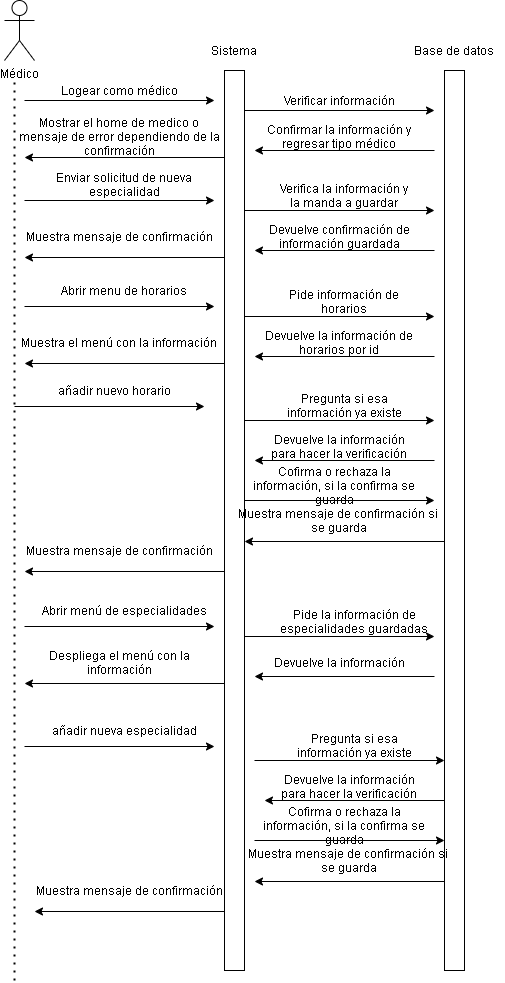

The diagram above was exported from draw.io. Its source (the exported page's mxGraphModel, read from the mxfile embedded in the PNG):
<mxGraphModel dx="768" dy="491" grid="1" gridSize="10" guides="1" tooltips="1" connect="1" arrows="1" fold="1" page="1" pageScale="1" pageWidth="413" pageHeight="291" math="0" shadow="0">
  <root>
    <mxCell id="0" />
    <mxCell id="1" parent="0" />
    <mxCell id="QX7_xBddXVVtuEZPoqqF-1" value="Médico" style="shape=umlActor;verticalLabelPosition=bottom;verticalAlign=top;html=1;outlineConnect=0;" vertex="1" parent="1">
      <mxGeometry x="70" width="30" height="60" as="geometry" />
    </mxCell>
    <mxCell id="QX7_xBddXVVtuEZPoqqF-2" value="" style="rounded=0;whiteSpace=wrap;html=1;" vertex="1" parent="1">
      <mxGeometry x="290" y="70" width="20" height="900" as="geometry" />
    </mxCell>
    <mxCell id="QX7_xBddXVVtuEZPoqqF-3" value="" style="rounded=0;whiteSpace=wrap;html=1;" vertex="1" parent="1">
      <mxGeometry x="510" y="70" width="20" height="900" as="geometry" />
    </mxCell>
    <mxCell id="QX7_xBddXVVtuEZPoqqF-5" value="" style="endArrow=classic;html=1;" edge="1" parent="1">
      <mxGeometry width="50" height="50" relative="1" as="geometry">
        <mxPoint x="90" y="100" as="sourcePoint" />
        <mxPoint x="280" y="100" as="targetPoint" />
      </mxGeometry>
    </mxCell>
    <mxCell id="QX7_xBddXVVtuEZPoqqF-6" value="" style="endArrow=none;dashed=1;html=1;dashPattern=1 3;strokeWidth=2;" edge="1" parent="1">
      <mxGeometry width="50" height="50" relative="1" as="geometry">
        <mxPoint x="80" y="980" as="sourcePoint" />
        <mxPoint x="80" y="80" as="targetPoint" />
      </mxGeometry>
    </mxCell>
    <mxCell id="QX7_xBddXVVtuEZPoqqF-8" value="Logear como médico" style="text;html=1;strokeColor=none;fillColor=none;align=center;verticalAlign=middle;whiteSpace=wrap;rounded=0;" vertex="1" parent="1">
      <mxGeometry x="120" y="80" width="130" height="20" as="geometry" />
    </mxCell>
    <mxCell id="QX7_xBddXVVtuEZPoqqF-9" value="Sistema" style="text;html=1;strokeColor=none;fillColor=none;align=center;verticalAlign=middle;whiteSpace=wrap;rounded=0;" vertex="1" parent="1">
      <mxGeometry x="280" y="40" width="40" height="20" as="geometry" />
    </mxCell>
    <mxCell id="QX7_xBddXVVtuEZPoqqF-10" value="Base de datos" style="text;html=1;strokeColor=none;fillColor=none;align=center;verticalAlign=middle;whiteSpace=wrap;rounded=0;" vertex="1" parent="1">
      <mxGeometry x="470" y="40" width="100" height="20" as="geometry" />
    </mxCell>
    <mxCell id="QX7_xBddXVVtuEZPoqqF-11" value="" style="endArrow=classic;html=1;" edge="1" parent="1">
      <mxGeometry width="50" height="50" relative="1" as="geometry">
        <mxPoint x="310" y="110" as="sourcePoint" />
        <mxPoint x="500" y="110" as="targetPoint" />
      </mxGeometry>
    </mxCell>
    <mxCell id="QX7_xBddXVVtuEZPoqqF-12" value="Verificar información" style="text;html=1;strokeColor=none;fillColor=none;align=center;verticalAlign=middle;whiteSpace=wrap;rounded=0;" vertex="1" parent="1">
      <mxGeometry x="340" y="90" width="130" height="20" as="geometry" />
    </mxCell>
    <mxCell id="QX7_xBddXVVtuEZPoqqF-13" value="" style="endArrow=classic;html=1;" edge="1" parent="1">
      <mxGeometry width="50" height="50" relative="1" as="geometry">
        <mxPoint x="500" y="150" as="sourcePoint" />
        <mxPoint x="320" y="150" as="targetPoint" />
      </mxGeometry>
    </mxCell>
    <mxCell id="QX7_xBddXVVtuEZPoqqF-14" value="Confirmar la información y regresar tipo médico" style="text;html=1;strokeColor=none;fillColor=none;align=center;verticalAlign=middle;whiteSpace=wrap;rounded=0;" vertex="1" parent="1">
      <mxGeometry x="330" y="126" width="150" height="20" as="geometry" />
    </mxCell>
    <mxCell id="QX7_xBddXVVtuEZPoqqF-16" value="" style="endArrow=classic;html=1;" edge="1" parent="1">
      <mxGeometry width="50" height="50" relative="1" as="geometry">
        <mxPoint x="290" y="157" as="sourcePoint" />
        <mxPoint x="90" y="157" as="targetPoint" />
      </mxGeometry>
    </mxCell>
    <mxCell id="QX7_xBddXVVtuEZPoqqF-17" value="Mostrar el home de medico o mensaje de error dependiendo de la confirmación" style="text;html=1;strokeColor=none;fillColor=none;align=center;verticalAlign=middle;whiteSpace=wrap;rounded=0;" vertex="1" parent="1">
      <mxGeometry x="80" y="126" width="210" height="20" as="geometry" />
    </mxCell>
    <mxCell id="QX7_xBddXVVtuEZPoqqF-18" value="" style="endArrow=classic;html=1;" edge="1" parent="1">
      <mxGeometry width="50" height="50" relative="1" as="geometry">
        <mxPoint x="90" y="200" as="sourcePoint" />
        <mxPoint x="280" y="200" as="targetPoint" />
      </mxGeometry>
    </mxCell>
    <mxCell id="QX7_xBddXVVtuEZPoqqF-19" value="Enviar solicitud de nueva especialidad" style="text;html=1;strokeColor=none;fillColor=none;align=center;verticalAlign=middle;whiteSpace=wrap;rounded=0;" vertex="1" parent="1">
      <mxGeometry x="90" y="174" width="200" height="20" as="geometry" />
    </mxCell>
    <mxCell id="QX7_xBddXVVtuEZPoqqF-20" value="" style="endArrow=classic;html=1;" edge="1" parent="1">
      <mxGeometry width="50" height="50" relative="1" as="geometry">
        <mxPoint x="310" y="210" as="sourcePoint" />
        <mxPoint x="500" y="210" as="targetPoint" />
      </mxGeometry>
    </mxCell>
    <mxCell id="QX7_xBddXVVtuEZPoqqF-21" value="Verifica la información y la manda a guardar" style="text;html=1;strokeColor=none;fillColor=none;align=center;verticalAlign=middle;whiteSpace=wrap;rounded=0;" vertex="1" parent="1">
      <mxGeometry x="340" y="180" width="140" height="30" as="geometry" />
    </mxCell>
    <mxCell id="QX7_xBddXVVtuEZPoqqF-22" value="" style="endArrow=classic;html=1;" edge="1" parent="1">
      <mxGeometry width="50" height="50" relative="1" as="geometry">
        <mxPoint x="500" y="250" as="sourcePoint" />
        <mxPoint x="320" y="250" as="targetPoint" />
      </mxGeometry>
    </mxCell>
    <mxCell id="QX7_xBddXVVtuEZPoqqF-23" value="Devuelve confirmación de información guardada" style="text;html=1;strokeColor=none;fillColor=none;align=center;verticalAlign=middle;whiteSpace=wrap;rounded=0;" vertex="1" parent="1">
      <mxGeometry x="330" y="226" width="150" height="20" as="geometry" />
    </mxCell>
    <mxCell id="QX7_xBddXVVtuEZPoqqF-24" value="" style="endArrow=classic;html=1;" edge="1" parent="1">
      <mxGeometry width="50" height="50" relative="1" as="geometry">
        <mxPoint x="290" y="257" as="sourcePoint" />
        <mxPoint x="90" y="257" as="targetPoint" />
      </mxGeometry>
    </mxCell>
    <mxCell id="QX7_xBddXVVtuEZPoqqF-25" value="Muestra mensaje de confirmación" style="text;html=1;strokeColor=none;fillColor=none;align=center;verticalAlign=middle;whiteSpace=wrap;rounded=0;" vertex="1" parent="1">
      <mxGeometry x="80" y="226" width="210" height="20" as="geometry" />
    </mxCell>
    <mxCell id="QX7_xBddXVVtuEZPoqqF-27" value="" style="endArrow=classic;html=1;" edge="1" parent="1">
      <mxGeometry width="50" height="50" relative="1" as="geometry">
        <mxPoint x="90" y="306" as="sourcePoint" />
        <mxPoint x="280" y="306" as="targetPoint" />
      </mxGeometry>
    </mxCell>
    <mxCell id="QX7_xBddXVVtuEZPoqqF-28" value="Abrir menu de horarios" style="text;html=1;strokeColor=none;fillColor=none;align=center;verticalAlign=middle;whiteSpace=wrap;rounded=0;" vertex="1" parent="1">
      <mxGeometry x="90" y="280" width="200" height="20" as="geometry" />
    </mxCell>
    <mxCell id="QX7_xBddXVVtuEZPoqqF-29" value="" style="endArrow=classic;html=1;" edge="1" parent="1">
      <mxGeometry width="50" height="50" relative="1" as="geometry">
        <mxPoint x="310" y="316" as="sourcePoint" />
        <mxPoint x="500" y="316" as="targetPoint" />
      </mxGeometry>
    </mxCell>
    <mxCell id="QX7_xBddXVVtuEZPoqqF-30" value="Pide información de horarios" style="text;html=1;strokeColor=none;fillColor=none;align=center;verticalAlign=middle;whiteSpace=wrap;rounded=0;" vertex="1" parent="1">
      <mxGeometry x="340" y="286" width="140" height="30" as="geometry" />
    </mxCell>
    <mxCell id="QX7_xBddXVVtuEZPoqqF-31" value="" style="endArrow=classic;html=1;" edge="1" parent="1">
      <mxGeometry width="50" height="50" relative="1" as="geometry">
        <mxPoint x="500" y="356" as="sourcePoint" />
        <mxPoint x="320" y="356" as="targetPoint" />
      </mxGeometry>
    </mxCell>
    <mxCell id="QX7_xBddXVVtuEZPoqqF-32" value="Devuelve la información de horarios por id" style="text;html=1;strokeColor=none;fillColor=none;align=center;verticalAlign=middle;whiteSpace=wrap;rounded=0;" vertex="1" parent="1">
      <mxGeometry x="330" y="332" width="150" height="20" as="geometry" />
    </mxCell>
    <mxCell id="QX7_xBddXVVtuEZPoqqF-33" value="" style="endArrow=classic;html=1;" edge="1" parent="1">
      <mxGeometry width="50" height="50" relative="1" as="geometry">
        <mxPoint x="290" y="363" as="sourcePoint" />
        <mxPoint x="90" y="363" as="targetPoint" />
      </mxGeometry>
    </mxCell>
    <mxCell id="QX7_xBddXVVtuEZPoqqF-34" value="Muestra el menú con la información" style="text;html=1;strokeColor=none;fillColor=none;align=center;verticalAlign=middle;whiteSpace=wrap;rounded=0;" vertex="1" parent="1">
      <mxGeometry x="80" y="332" width="210" height="20" as="geometry" />
    </mxCell>
    <mxCell id="QX7_xBddXVVtuEZPoqqF-35" value="" style="endArrow=classic;html=1;" edge="1" parent="1">
      <mxGeometry width="50" height="50" relative="1" as="geometry">
        <mxPoint x="80" y="406" as="sourcePoint" />
        <mxPoint x="270" y="406" as="targetPoint" />
      </mxGeometry>
    </mxCell>
    <mxCell id="QX7_xBddXVVtuEZPoqqF-36" value="añadir nuevo horario" style="text;html=1;strokeColor=none;fillColor=none;align=center;verticalAlign=middle;whiteSpace=wrap;rounded=0;" vertex="1" parent="1">
      <mxGeometry x="80" y="380" width="200" height="20" as="geometry" />
    </mxCell>
    <mxCell id="QX7_xBddXVVtuEZPoqqF-37" value="" style="endArrow=classic;html=1;" edge="1" parent="1">
      <mxGeometry width="50" height="50" relative="1" as="geometry">
        <mxPoint x="310" y="420" as="sourcePoint" />
        <mxPoint x="500" y="420" as="targetPoint" />
      </mxGeometry>
    </mxCell>
    <mxCell id="QX7_xBddXVVtuEZPoqqF-38" value="Pregunta si esa información ya existe" style="text;html=1;strokeColor=none;fillColor=none;align=center;verticalAlign=middle;whiteSpace=wrap;rounded=0;" vertex="1" parent="1">
      <mxGeometry x="340" y="390" width="140" height="30" as="geometry" />
    </mxCell>
    <mxCell id="QX7_xBddXVVtuEZPoqqF-39" value="" style="endArrow=classic;html=1;" edge="1" parent="1">
      <mxGeometry width="50" height="50" relative="1" as="geometry">
        <mxPoint x="500" y="460" as="sourcePoint" />
        <mxPoint x="320" y="460" as="targetPoint" />
      </mxGeometry>
    </mxCell>
    <mxCell id="QX7_xBddXVVtuEZPoqqF-40" value="Devuelve la información para hacer la verificación" style="text;html=1;strokeColor=none;fillColor=none;align=center;verticalAlign=middle;whiteSpace=wrap;rounded=0;" vertex="1" parent="1">
      <mxGeometry x="330" y="436" width="150" height="20" as="geometry" />
    </mxCell>
    <mxCell id="QX7_xBddXVVtuEZPoqqF-41" value="" style="endArrow=classic;html=1;" edge="1" parent="1">
      <mxGeometry width="50" height="50" relative="1" as="geometry">
        <mxPoint x="290" y="571" as="sourcePoint" />
        <mxPoint x="90" y="571" as="targetPoint" />
      </mxGeometry>
    </mxCell>
    <mxCell id="QX7_xBddXVVtuEZPoqqF-42" value="Muestra mensaje de confirmación" style="text;html=1;strokeColor=none;fillColor=none;align=center;verticalAlign=middle;whiteSpace=wrap;rounded=0;" vertex="1" parent="1">
      <mxGeometry x="80" y="540" width="210" height="20" as="geometry" />
    </mxCell>
    <mxCell id="QX7_xBddXVVtuEZPoqqF-43" value="" style="endArrow=classic;html=1;" edge="1" parent="1">
      <mxGeometry width="50" height="50" relative="1" as="geometry">
        <mxPoint x="310" y="500" as="sourcePoint" />
        <mxPoint x="500" y="500" as="targetPoint" />
      </mxGeometry>
    </mxCell>
    <mxCell id="QX7_xBddXVVtuEZPoqqF-44" value="Cofirma o rechaza la información, si la confirma se guarda" style="text;html=1;strokeColor=none;fillColor=none;align=center;verticalAlign=middle;whiteSpace=wrap;rounded=0;" vertex="1" parent="1">
      <mxGeometry x="310" y="470" width="180" height="30" as="geometry" />
    </mxCell>
    <mxCell id="QX7_xBddXVVtuEZPoqqF-45" value="" style="endArrow=classic;html=1;" edge="1" parent="1">
      <mxGeometry width="50" height="50" relative="1" as="geometry">
        <mxPoint x="510" y="541" as="sourcePoint" />
        <mxPoint x="310" y="541" as="targetPoint" />
      </mxGeometry>
    </mxCell>
    <mxCell id="QX7_xBddXVVtuEZPoqqF-46" value="Muestra mensaje de confirmación si&amp;nbsp;&lt;br&gt;se guarda" style="text;html=1;strokeColor=none;fillColor=none;align=center;verticalAlign=middle;whiteSpace=wrap;rounded=0;" vertex="1" parent="1">
      <mxGeometry x="300" y="510" width="210" height="20" as="geometry" />
    </mxCell>
    <mxCell id="QX7_xBddXVVtuEZPoqqF-47" value="" style="endArrow=classic;html=1;" edge="1" parent="1">
      <mxGeometry width="50" height="50" relative="1" as="geometry">
        <mxPoint x="90" y="626" as="sourcePoint" />
        <mxPoint x="280" y="626" as="targetPoint" />
      </mxGeometry>
    </mxCell>
    <mxCell id="QX7_xBddXVVtuEZPoqqF-48" value="Abrir menú de especialidades" style="text;html=1;strokeColor=none;fillColor=none;align=center;verticalAlign=middle;whiteSpace=wrap;rounded=0;" vertex="1" parent="1">
      <mxGeometry x="90" y="600" width="200" height="20" as="geometry" />
    </mxCell>
    <mxCell id="QX7_xBddXVVtuEZPoqqF-49" value="" style="endArrow=classic;html=1;" edge="1" parent="1">
      <mxGeometry width="50" height="50" relative="1" as="geometry">
        <mxPoint x="310" y="636" as="sourcePoint" />
        <mxPoint x="500" y="636" as="targetPoint" />
      </mxGeometry>
    </mxCell>
    <mxCell id="QX7_xBddXVVtuEZPoqqF-50" value="Pide la información de especialidades guardadas" style="text;html=1;strokeColor=none;fillColor=none;align=center;verticalAlign=middle;whiteSpace=wrap;rounded=0;" vertex="1" parent="1">
      <mxGeometry x="340" y="606" width="160" height="30" as="geometry" />
    </mxCell>
    <mxCell id="QX7_xBddXVVtuEZPoqqF-51" value="" style="endArrow=classic;html=1;" edge="1" parent="1">
      <mxGeometry width="50" height="50" relative="1" as="geometry">
        <mxPoint x="500" y="676" as="sourcePoint" />
        <mxPoint x="320" y="676" as="targetPoint" />
      </mxGeometry>
    </mxCell>
    <mxCell id="QX7_xBddXVVtuEZPoqqF-52" value="Devuelve la información" style="text;html=1;strokeColor=none;fillColor=none;align=center;verticalAlign=middle;whiteSpace=wrap;rounded=0;" vertex="1" parent="1">
      <mxGeometry x="330" y="652" width="150" height="20" as="geometry" />
    </mxCell>
    <mxCell id="QX7_xBddXVVtuEZPoqqF-53" value="" style="endArrow=classic;html=1;" edge="1" parent="1">
      <mxGeometry width="50" height="50" relative="1" as="geometry">
        <mxPoint x="290" y="683" as="sourcePoint" />
        <mxPoint x="90" y="683" as="targetPoint" />
      </mxGeometry>
    </mxCell>
    <mxCell id="QX7_xBddXVVtuEZPoqqF-54" value="Despliega el menú con la información" style="text;html=1;strokeColor=none;fillColor=none;align=center;verticalAlign=middle;whiteSpace=wrap;rounded=0;" vertex="1" parent="1">
      <mxGeometry x="80" y="652" width="210" height="20" as="geometry" />
    </mxCell>
    <mxCell id="QX7_xBddXVVtuEZPoqqF-63" value="" style="endArrow=classic;html=1;" edge="1" parent="1">
      <mxGeometry width="50" height="50" relative="1" as="geometry">
        <mxPoint x="90" y="746" as="sourcePoint" />
        <mxPoint x="280" y="746" as="targetPoint" />
      </mxGeometry>
    </mxCell>
    <mxCell id="QX7_xBddXVVtuEZPoqqF-64" value="añadir nueva especialidad" style="text;html=1;strokeColor=none;fillColor=none;align=center;verticalAlign=middle;whiteSpace=wrap;rounded=0;" vertex="1" parent="1">
      <mxGeometry x="90" y="720" width="200" height="20" as="geometry" />
    </mxCell>
    <mxCell id="QX7_xBddXVVtuEZPoqqF-65" value="" style="endArrow=classic;html=1;" edge="1" parent="1">
      <mxGeometry width="50" height="50" relative="1" as="geometry">
        <mxPoint x="320" y="760" as="sourcePoint" />
        <mxPoint x="510" y="760" as="targetPoint" />
      </mxGeometry>
    </mxCell>
    <mxCell id="QX7_xBddXVVtuEZPoqqF-66" value="Pregunta si esa información ya existe" style="text;html=1;strokeColor=none;fillColor=none;align=center;verticalAlign=middle;whiteSpace=wrap;rounded=0;" vertex="1" parent="1">
      <mxGeometry x="350" y="730" width="140" height="30" as="geometry" />
    </mxCell>
    <mxCell id="QX7_xBddXVVtuEZPoqqF-67" value="" style="endArrow=classic;html=1;" edge="1" parent="1">
      <mxGeometry width="50" height="50" relative="1" as="geometry">
        <mxPoint x="510" y="800" as="sourcePoint" />
        <mxPoint x="330" y="800" as="targetPoint" />
      </mxGeometry>
    </mxCell>
    <mxCell id="QX7_xBddXVVtuEZPoqqF-68" value="Devuelve la información para hacer la verificación" style="text;html=1;strokeColor=none;fillColor=none;align=center;verticalAlign=middle;whiteSpace=wrap;rounded=0;" vertex="1" parent="1">
      <mxGeometry x="340" y="776" width="150" height="20" as="geometry" />
    </mxCell>
    <mxCell id="QX7_xBddXVVtuEZPoqqF-69" value="" style="endArrow=classic;html=1;" edge="1" parent="1">
      <mxGeometry width="50" height="50" relative="1" as="geometry">
        <mxPoint x="290" y="911" as="sourcePoint" />
        <mxPoint x="100" y="911" as="targetPoint" />
      </mxGeometry>
    </mxCell>
    <mxCell id="QX7_xBddXVVtuEZPoqqF-70" value="Muestra mensaje de confirmación" style="text;html=1;strokeColor=none;fillColor=none;align=center;verticalAlign=middle;whiteSpace=wrap;rounded=0;" vertex="1" parent="1">
      <mxGeometry x="90" y="880" width="210" height="20" as="geometry" />
    </mxCell>
    <mxCell id="QX7_xBddXVVtuEZPoqqF-71" value="" style="endArrow=classic;html=1;" edge="1" parent="1">
      <mxGeometry width="50" height="50" relative="1" as="geometry">
        <mxPoint x="320" y="840" as="sourcePoint" />
        <mxPoint x="510" y="840" as="targetPoint" />
      </mxGeometry>
    </mxCell>
    <mxCell id="QX7_xBddXVVtuEZPoqqF-72" value="Cofirma o rechaza la información, si la confirma se guarda" style="text;html=1;strokeColor=none;fillColor=none;align=center;verticalAlign=middle;whiteSpace=wrap;rounded=0;" vertex="1" parent="1">
      <mxGeometry x="320" y="810" width="180" height="30" as="geometry" />
    </mxCell>
    <mxCell id="QX7_xBddXVVtuEZPoqqF-73" value="" style="endArrow=classic;html=1;" edge="1" parent="1">
      <mxGeometry width="50" height="50" relative="1" as="geometry">
        <mxPoint x="510" y="881" as="sourcePoint" />
        <mxPoint x="320" y="881" as="targetPoint" />
      </mxGeometry>
    </mxCell>
    <mxCell id="QX7_xBddXVVtuEZPoqqF-74" value="Muestra mensaje de confirmación si&amp;nbsp;&lt;br&gt;se guarda" style="text;html=1;strokeColor=none;fillColor=none;align=center;verticalAlign=middle;whiteSpace=wrap;rounded=0;" vertex="1" parent="1">
      <mxGeometry x="310" y="850" width="210" height="20" as="geometry" />
    </mxCell>
  </root>
</mxGraphModel>